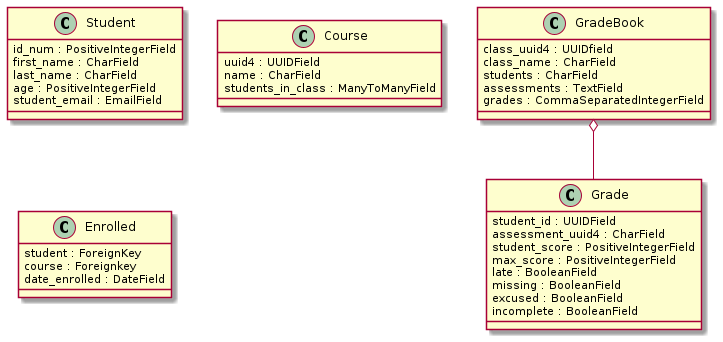

The diagram above was rendered by PlantUML. Its source (embedded in the PNG):
@startuml

class GradeBook {
class_uuid4 : UUIDfield
class_name : CharField
students : CharField
assessments : TextField
grades : CommaSeparatedIntegerField
}

class Grade {
student_id : UUIDField
assessment_uuid4 : CharField
student_score : PositiveIntegerField
max_score : PositiveIntegerField
late : BooleanField
missing : BooleanField
excused : BooleanField
incomplete : BooleanField
}

class Student {
id_num : PositiveIntegerField
first_name : CharField
last_name : CharField
age : PositiveIntegerField
student_email : EmailField
}

class Course {
uuid4 : UUIDField
name : CharField
students_in_class : ManyToManyField
}

class Enrolled {
student : ForeignKey
course : Foreignkey
date_enrolled : DateField
}

GradeBook o-- Grade

@enduml